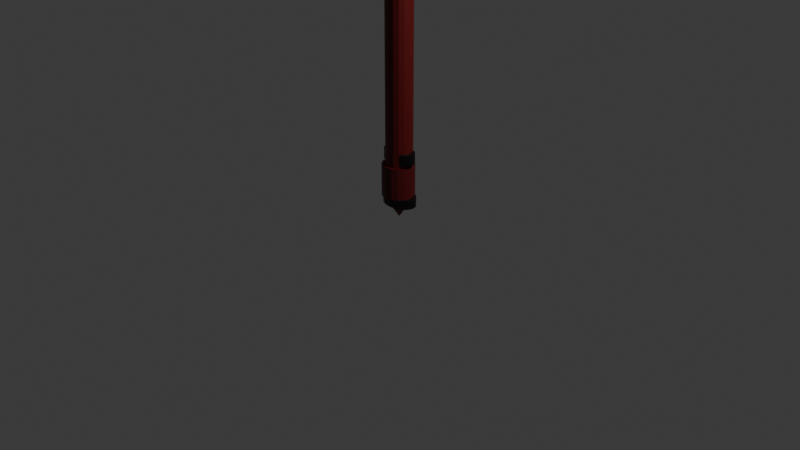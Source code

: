 # Source: axe.blend  (saved by Blender 4.3.32; exported with 4.5.12 LTS)
import bpy
from mathutils import Matrix  # noqa: F401  (used for matrix-valued properties, if any)

bpy.ops.wm.read_factory_settings(use_empty=True)
scene = bpy.context.scene
scene.name = 'Scene'

# ---- collections
col_collection = bpy.data.collections.new('Collection'); scene.collection.children.link(col_collection)
col_axe = bpy.data.collections.new('axe'); scene.collection.children.link(col_axe)

# ---- materials (node trees are filled in below, after node groups)
mat_material_001 = bpy.data.materials.new('Material.001')
mat_material_007 = bpy.data.materials.new('Material.007')
mat_material_005 = bpy.data.materials.new('Material.005')
mat_material_004 = bpy.data.materials.new('Material.004')
mat_material_006 = bpy.data.materials.new('Material.006')
mat_material_002 = bpy.data.materials.new('Material.002')
mat_material_003 = bpy.data.materials.new('Material.003')
mat_material_008 = bpy.data.materials.new('Material.008')

# ---- material node trees
mat_material_001.use_nodes = True; mat_material_001.node_tree.nodes.clear()
_N = mat_material_001.node_tree.nodes; _L = mat_material_001.node_tree.links
n0 = _N.new('ShaderNodeBsdfPrincipled'); n0.name = 'Principled BSDF'; n0.location = (10, 300)
n0.inputs[0].default_value = (0.1223, 0.002964, 0.002746, 1.0)
n1 = _N.new('ShaderNodeOutputMaterial'); n1.name = 'Material Output'; n1.location = (300, 300)
_L.new(n0.outputs[0], n1.inputs[0])
n1.is_active_output = True
mat_material_007.use_nodes = True; mat_material_007.node_tree.nodes.clear()
_N = mat_material_007.node_tree.nodes; _L = mat_material_007.node_tree.links
n0 = _N.new('ShaderNodeBsdfPrincipled'); n0.name = 'Principled BSDF'; n0.location = (10, 300)
n0.inputs[0].default_value = (0.0, 0.0, 0.0, 1.0)
n1 = _N.new('ShaderNodeOutputMaterial'); n1.name = 'Material Output'; n1.location = (300, 300)
_L.new(n0.outputs[0], n1.inputs[0])
n1.is_active_output = True
mat_material_005.use_nodes = True; mat_material_005.node_tree.nodes.clear()
_N = mat_material_005.node_tree.nodes; _L = mat_material_005.node_tree.links
n0 = _N.new('ShaderNodeBsdfPrincipled'); n0.name = 'Principled BSDF'; n0.location = (10, 300)
n0.inputs[0].default_value = (0.0, 0.0, 0.0, 1.0)
n1 = _N.new('ShaderNodeOutputMaterial'); n1.name = 'Material Output'; n1.location = (300, 300)
_L.new(n0.outputs[0], n1.inputs[0])
n1.is_active_output = True
mat_material_004.use_nodes = True; mat_material_004.node_tree.nodes.clear()
_N = mat_material_004.node_tree.nodes; _L = mat_material_004.node_tree.links
n0 = _N.new('ShaderNodeBsdfPrincipled'); n0.name = 'Principled BSDF'; n0.location = (10, 300)
n0.inputs[0].default_value = (0.0, 0.0, 0.0, 1.0)
n1 = _N.new('ShaderNodeOutputMaterial'); n1.name = 'Material Output'; n1.location = (300, 300)
_L.new(n0.outputs[0], n1.inputs[0])
n1.is_active_output = True
mat_material_006.use_nodes = True; mat_material_006.node_tree.nodes.clear()
_N = mat_material_006.node_tree.nodes; _L = mat_material_006.node_tree.links
n0 = _N.new('ShaderNodeBsdfPrincipled'); n0.name = 'Principled BSDF'; n0.location = (10, 300)
n0.inputs[0].default_value = (0.0, 0.0, 0.0, 1.0)
n1 = _N.new('ShaderNodeOutputMaterial'); n1.name = 'Material Output'; n1.location = (300, 300)
_L.new(n0.outputs[0], n1.inputs[0])
n1.is_active_output = True
mat_material_002.use_nodes = True; mat_material_002.node_tree.nodes.clear()
_N = mat_material_002.node_tree.nodes; _L = mat_material_002.node_tree.links
n0 = _N.new('ShaderNodeBsdfPrincipled'); n0.name = 'Principled BSDF'; n0.location = (10, 300)
n0.inputs[0].default_value = (0.1005, 0.002061, 0.003056, 1.0)
n1 = _N.new('ShaderNodeOutputMaterial'); n1.name = 'Material Output'; n1.location = (300, 300)
_L.new(n0.outputs[0], n1.inputs[0])
n1.is_active_output = True
mat_material_003.use_nodes = True; mat_material_003.node_tree.nodes.clear()
_N = mat_material_003.node_tree.nodes; _L = mat_material_003.node_tree.links
n0 = _N.new('ShaderNodeBsdfPrincipled'); n0.name = 'Principled BSDF'; n0.location = (10, 300)
n0.inputs[0].default_value = (0.0, 0.0, 0.0, 1.0)
n1 = _N.new('ShaderNodeOutputMaterial'); n1.name = 'Material Output'; n1.location = (300, 300)
_L.new(n0.outputs[0], n1.inputs[0])
n1.is_active_output = True
mat_material_008.use_nodes = True; mat_material_008.node_tree.nodes.clear()
_N = mat_material_008.node_tree.nodes; _L = mat_material_008.node_tree.links
n0 = _N.new('ShaderNodeBsdfPrincipled'); n0.name = 'Principled BSDF'; n0.location = (10, 300)
n0.inputs[0].default_value = (0.2714, 0.2714, 0.2714, 1.0)
n1 = _N.new('ShaderNodeOutputMaterial'); n1.name = 'Material Output'; n1.location = (300, 300)
_L.new(n0.outputs[0], n1.inputs[0])
n1.is_active_output = True

# ---- world
world_world = bpy.data.worlds.new('World'); scene.world = world_world
world_world.use_nodes = True; world_world.node_tree.nodes.clear()
_N = world_world.node_tree.nodes; _L = world_world.node_tree.links
n0 = _N.new('ShaderNodeOutputWorld'); n0.name = 'World Output'; n0.location = (300, 300)
n1 = _N.new('ShaderNodeBackground'); n1.name = 'Background'; n1.location = (10, 300)
n1.inputs[0].default_value = (0.05088, 0.05088, 0.05088, 1.0)
_L.new(n1.outputs[0], n0.inputs[0])
n0.is_active_output = True
world_world.color = (0.05088, 0.05088, 0.05088)
world_world.sun_shadow_jitter_overblur = 0.0

# ---- cameras
cam_camera = bpy.data.cameras.new('Camera')
cam_camera.clip_end = 100.0
cam_camera.ortho_scale = 7.314

# ---- lights
light_light = bpy.data.lights.new('Light', 'POINT')
light_light.energy = 1000.0
light_light.shadow_soft_size = 0.1

# ---- meshes
me_cylinder = bpy.data.meshes.new('Cylinder')
me_cylinder.from_pydata([(-2.243e-08, 0.03657, -1.027), (-3.488e-08, 0.2297, 1.022), (0.01399, 0.03378, -1.027), (0.02158, 0.2122, 1.022), (0.02586, 0.02586, -1.027), (0.03988, 0.1624, 1.022), (0.03378, 0.01399, -1.027), (0.0521, 0.0879, 1.022), (0.03656, 1.623e-09, -1.027), (0.0564, 1.298e-09, 1.022), (0.03378, -0.01399, -1.027), (0.0521, -0.0879, 1.022), (0.02586, -0.02586, -1.027), (0.03988, -0.1624, 1.022), (0.01399, -0.03378, -1.027), (0.02158, -0.2122, 1.022), (-2.243e-08, -0.03657, -1.027), (-3.488e-08, -0.2297, 1.022), (-0.01399, -0.03378, -1.027), (-0.02158, -0.2122, 1.022), (-0.02586, -0.02586, -1.027), (-0.03988, -0.1624, 1.022), (-0.03378, -0.01399, -1.027), (-0.0521, -0.0879, 1.022), (-0.03657, 1.623e-09, -1.027), (-0.0564, 1.298e-09, 1.022), (-0.03378, 0.01399, -1.027), (-0.0521, 0.0879, 1.022), (-0.02586, 0.02586, -1.027), (-0.03988, 0.1624, 1.022), (-0.01399, 0.03378, -1.027), (-0.02158, 0.2122, 1.022), (0.0, 1.0, 0.9683), (0.3827, 0.9239, 0.9683), (0.7071, 0.7071, 0.9683), (0.9239, 0.3827, 0.9683), (1.0, 0.0, 0.9683), (0.9239, -0.3827, 0.9683), (0.7071, -0.7071, 0.9683), (0.3827, -0.9239, 0.9683), (0.0, -1.0, 0.9683), (-0.3827, -0.9239, 0.9683), (-0.7071, -0.7071, 0.9683), (-0.9239, -0.3827, 0.9683), (-1.0, 0.0, 0.9683), (-0.9239, 0.3827, 0.9683), (-0.7071, 0.7071, 0.9683), (-0.3827, 0.9239, 0.9683), (0.3827, 0.9239, 0.9196), (0.7071, 0.7071, 0.9196), (0.9239, 0.3827, 0.9196), (1.0, 0.0, 0.9196), (0.9239, -0.3827, 0.9196), (0.7071, -0.7071, 0.9196), (0.3827, -0.9239, 0.9196), (0.0, -1.0, 0.9196), (-0.3827, -0.9239, 0.9196), (-0.7071, -0.7071, 0.9196), (-0.9239, -0.3827, 0.9196), (-1.0, 0.0, 0.9196), (-0.9239, 0.3827, 0.9196), (-0.7071, 0.7071, 0.9196), (-0.3827, 0.9239, 0.9196), (0.0, 1.0, 0.9196), (0.3827, 0.9239, 0.5518), (0.7071, 0.7071, 0.5518), (0.9239, 0.3827, 0.5518), (1.0, 0.0, 0.5518), (0.9239, -0.3827, 0.5518), (0.7071, -0.7071, 0.5518), (0.3827, -0.9239, 0.5518), (0.0, -1.0, 0.5518), (-0.3827, -0.9239, 0.5518), (-0.7071, -0.7071, 0.5518), (-0.9239, -0.3827, 0.5518), (-1.0, 0.0, 0.5518), (-0.9239, 0.3827, 0.5518), (-0.7071, 0.7071, 0.5518), (-0.3827, 0.9239, 0.5518), (0.0, 1.0, 0.5518), (0.3827, 0.9239, 0.5152), (0.7071, 0.7071, 0.5152), (0.9239, 0.3827, 0.5152), (1.0, 0.0, 0.5152), (0.9239, -0.3827, 0.5152), (0.7071, -0.7071, 0.5152), (0.3827, -0.9239, 0.5152), (0.0, -1.0, 0.5152), (-0.3827, -0.9239, 0.5152), (-0.7071, -0.7071, 0.5152), (-0.9239, -0.3827, 0.5152), (-1.0, 0.0, 0.5152), (-0.9239, 0.3827, 0.5152), (-0.7071, 0.7071, 0.5152), (-0.3827, 0.9239, 0.5152), (0.0, 1.0, 0.5152), (0.3827, 0.9239, 0.3836), (0.7071, 0.7071, 0.3836), (0.9239, 0.3827, 0.3836), (1.0, 0.0, 0.3836), (0.9239, -0.3827, 0.3836), (0.7071, -0.7071, 0.3836), (0.3827, -0.9239, 0.3836), (0.0, -1.0, 0.3836), (-0.3827, -0.9239, 0.3836), (-0.7071, -0.7071, 0.3836), (-0.9239, -0.3827, 0.3836), (-1.0, 0.0, 0.3836), (-0.9239, 0.3827, 0.3836), (-0.7071, 0.7071, 0.3836), (-0.3827, 0.9239, 0.3836), (0.0, 1.0, 0.3836), (0.3827, 0.9239, 0.3495), (0.7071, 0.7071, 0.3495), (0.9239, 0.3827, 0.3495), (1.0, 0.0, 0.3495), (0.9239, -0.3827, 0.3495), (0.7071, -0.7071, 0.3495), (0.3827, -0.9239, 0.3495), (0.0, -1.0, 0.3495), (-0.3827, -0.9239, 0.3495), (-0.7071, -0.7071, 0.3495), (-0.9239, -0.3827, 0.3495), (-1.0, 0.0, 0.3495), (-0.9239, 0.3827, 0.3495), (-0.7071, 0.7071, 0.3495), (-0.3827, 0.9239, 0.3495), (0.0, 1.0, 0.3495), (0.3827, 0.9239, 0.2253), (0.7071, 0.7071, 0.2253), (0.9239, 0.3827, 0.2253), (1.0, 0.0, 0.2253), (0.9239, -0.3827, 0.2253), (0.7071, -0.7071, 0.2253), (0.3827, -0.9239, 0.2253), (0.0, -1.0, 0.2253), (-0.3827, -0.9239, 0.2253), (-0.7071, -0.7071, 0.2253), (-0.9239, -0.3827, 0.2253), (-1.0, 0.0, 0.2253), (-0.9239, 0.3827, 0.2253), (-0.7071, 0.7071, 0.2253), (-0.3827, 0.9239, 0.2253), (0.0, 1.0, 0.2253), (0.3827, 0.9239, 0.1936), (0.7071, 0.7071, 0.1936), (0.9239, 0.3827, 0.1936), (1.0, 0.0, 0.1936), (0.9239, -0.3827, 0.1936), (0.7071, -0.7071, 0.1936), (0.3827, -0.9239, 0.1936), (0.0, -1.0, 0.1936), (-0.3827, -0.9239, 0.1936), (-0.7071, -0.7071, 0.1936), (-0.9239, -0.3827, 0.1936), (-1.0, 0.0, 0.1936), (-0.9239, 0.3827, 0.1936), (-0.7071, 0.7071, 0.1936), (-0.3827, 0.9239, 0.1936), (0.0, 1.0, 0.1936), (0.3827, 0.9239, -0.9395), (0.7071, 0.7071, -0.9395), (0.9239, 0.3827, -0.9395), (1.0, 0.0, -0.9395), (0.9239, -0.3827, -0.9395), (0.7071, -0.7071, -0.9395), (0.3827, -0.9239, -0.9395), (0.0, -1.0, -0.9395), (-0.3827, -0.9239, -0.9395), (-0.7071, -0.7071, -0.9395), (-0.9239, -0.3827, -0.9395), (-1.0, 0.0, -0.9395), (-0.9239, 0.3827, -0.9395), (-0.7071, 0.7071, -0.9395), (-0.3827, 0.9239, -0.9395), (0.0, 1.0, -0.9395), (0.0, 1.0, -0.939), (0.3827, 0.9239, -0.939), (0.7071, 0.7071, -0.939), (0.9239, 0.3827, -0.939), (1.0, 0.0, -0.939), (0.9239, -0.3827, -0.939), (0.7071, -0.7071, -0.939), (0.3827, -0.9239, -0.939), (0.0, -1.0, -0.939), (-0.3827, -0.9239, -0.939), (-0.7071, -0.7071, -0.939), (-0.9239, -0.3827, -0.939), (-1.0, 0.0, -0.939), (-0.9239, 0.3827, -0.939), (-0.7071, 0.7071, -0.939), (-0.3827, 0.9239, -0.939), (0.0, 1.0, -0.9169), (0.3827, 0.9239, -0.9169), (0.7071, 0.7071, -0.9169), (0.9239, 0.3827, -0.9169), (1.0, 0.0, -0.9169), (0.9239, -0.3827, -0.9169), (0.7071, -0.7071, -0.9169), (0.3827, -0.9239, -0.9169), (0.0, -1.0, -0.9169), (-0.3827, -0.9239, -0.9169), (-0.7071, -0.7071, -0.9169), (-0.9239, -0.3827, -0.9169), (-1.0, 0.0, -0.9169), (-0.9239, 0.3827, -0.9169), (-0.7071, 0.7071, -0.9169), (-0.3827, 0.9239, -0.9169), (0.0, 1.0, -0.751), (0.3827, 0.9239, -0.751), (0.7071, 0.7071, -0.751), (0.9239, 0.3827, -0.751), (1.0, 0.0, -0.751), (0.9239, -0.3827, -0.751), (0.7071, -0.7071, -0.751), (0.3827, -0.9239, -0.751), (0.0, -1.0, -0.751), (-0.3827, -0.9239, -0.751), (-0.7071, -0.7071, -0.751), (-0.9239, -0.3827, -0.751), (-1.0, 0.0, -0.751), (-0.9239, 0.3827, -0.751), (-0.7071, 0.7071, -0.751), (-0.3827, 0.9239, -0.751), (0.0, 1.0, -0.7019), (0.3827, 0.9239, -0.7019), (0.7071, 0.7071, -0.7019), (0.9239, 0.3827, -0.7019), (1.0, 0.0, -0.7019), (0.9239, -0.3827, -0.7019), (0.7071, -0.7071, -0.7019), (0.3827, -0.9239, -0.7019), (0.0, -1.0, -0.7019), (-0.3827, -0.9239, -0.7019), (-0.7071, -0.7071, -0.7019), (-0.9239, -0.3827, -0.7019), (-1.0, 0.0, -0.7019), (-0.9239, 0.3827, -0.7019), (-0.7071, 0.7071, -0.7019), (-0.3827, 0.9239, -0.7019)], [], [(32, 1, 3, 33), (33, 3, 5, 34), (34, 5, 7, 35), (35, 7, 9, 36), (36, 9, 11, 37), (37, 11, 13, 38), (38, 13, 15, 39), (39, 15, 17, 40), (40, 17, 19, 41), (41, 19, 21, 42), (42, 21, 23, 43), (43, 23, 25, 44), (44, 25, 27, 45), (45, 27, 29, 46), (3, 1, 31, 29, 27, 25, 23, 21, 19, 17, 15, 13, 11, 9, 7, 5), (46, 29, 31, 47), (47, 31, 1, 32), (0, 2, 4, 6, 8, 10, 12, 14, 16, 18, 20, 22, 24, 26, 28, 30), (62, 47, 32, 63), (61, 46, 47, 62), (60, 45, 46, 61), (59, 44, 45, 60), (58, 43, 44, 59), (57, 42, 43, 58), (56, 41, 42, 57), (55, 40, 41, 56), (54, 39, 40, 55), (53, 38, 39, 54), (52, 37, 38, 53), (51, 36, 37, 52), (50, 35, 36, 51), (49, 34, 35, 50), (48, 33, 34, 49), (63, 32, 33, 48), (79, 63, 48, 64), (64, 48, 49, 65), (65, 49, 50, 66), (66, 50, 51, 67), (67, 51, 52, 68), (68, 52, 53, 69), (69, 53, 54, 70), (70, 54, 55, 71), (71, 55, 56, 72), (72, 56, 57, 73), (73, 57, 58, 74), (74, 58, 59, 75), (75, 59, 60, 76), (76, 60, 61, 77), (77, 61, 62, 78), (78, 62, 63, 79), (94, 78, 79, 95), (93, 77, 78, 94), (92, 76, 77, 93), (91, 75, 76, 92), (90, 74, 75, 91), (89, 73, 74, 90), (88, 72, 73, 89), (87, 71, 72, 88), (86, 70, 71, 87), (85, 69, 70, 86), (84, 68, 69, 85), (83, 67, 68, 84), (82, 66, 67, 83), (81, 65, 66, 82), (80, 64, 65, 81), (95, 79, 64, 80), (111, 95, 80, 96), (96, 80, 81, 97), (97, 81, 82, 98), (98, 82, 83, 99), (99, 83, 84, 100), (100, 84, 85, 101), (101, 85, 86, 102), (102, 86, 87, 103), (103, 87, 88, 104), (104, 88, 89, 105), (105, 89, 90, 106), (106, 90, 91, 107), (107, 91, 92, 108), (108, 92, 93, 109), (109, 93, 94, 110), (110, 94, 95, 111), (126, 110, 111, 127), (125, 109, 110, 126), (124, 108, 109, 125), (123, 107, 108, 124), (122, 106, 107, 123), (121, 105, 106, 122), (120, 104, 105, 121), (119, 103, 104, 120), (118, 102, 103, 119), (117, 101, 102, 118), (116, 100, 101, 117), (115, 99, 100, 116), (114, 98, 99, 115), (113, 97, 98, 114), (112, 96, 97, 113), (127, 111, 96, 112), (143, 127, 112, 128), (128, 112, 113, 129), (129, 113, 114, 130), (130, 114, 115, 131), (131, 115, 116, 132), (132, 116, 117, 133), (133, 117, 118, 134), (134, 118, 119, 135), (135, 119, 120, 136), (136, 120, 121, 137), (137, 121, 122, 138), (138, 122, 123, 139), (139, 123, 124, 140), (140, 124, 125, 141), (141, 125, 126, 142), (142, 126, 127, 143), (158, 142, 143, 159), (157, 141, 142, 158), (156, 140, 141, 157), (155, 139, 140, 156), (154, 138, 139, 155), (153, 137, 138, 154), (152, 136, 137, 153), (151, 135, 136, 152), (150, 134, 135, 151), (149, 133, 134, 150), (148, 132, 133, 149), (147, 131, 132, 148), (146, 130, 131, 147), (145, 129, 130, 146), (144, 128, 129, 145), (159, 143, 128, 144), (224, 159, 144, 225), (225, 144, 145, 226), (226, 145, 146, 227), (227, 146, 147, 228), (228, 147, 148, 229), (229, 148, 149, 230), (230, 149, 150, 231), (231, 150, 151, 232), (232, 151, 152, 233), (233, 152, 153, 234), (234, 153, 154, 235), (235, 154, 155, 236), (236, 155, 156, 237), (237, 156, 157, 238), (238, 157, 158, 239), (239, 158, 159, 224), (30, 174, 175, 0), (28, 173, 174, 30), (26, 172, 173, 28), (24, 171, 172, 26), (22, 170, 171, 24), (20, 169, 170, 22), (18, 168, 169, 20), (16, 167, 168, 18), (14, 166, 167, 16), (12, 165, 166, 14), (10, 164, 165, 12), (8, 163, 164, 10), (6, 162, 163, 8), (4, 161, 162, 6), (2, 160, 161, 4), (0, 175, 160, 2), (174, 191, 176, 175), (173, 190, 191, 174), (172, 189, 190, 173), (171, 188, 189, 172), (170, 187, 188, 171), (169, 186, 187, 170), (168, 185, 186, 169), (167, 184, 185, 168), (166, 183, 184, 167), (165, 182, 183, 166), (164, 181, 182, 165), (163, 180, 181, 164), (162, 179, 180, 163), (161, 178, 179, 162), (160, 177, 178, 161), (175, 176, 177, 160), (191, 207, 192, 176), (190, 206, 207, 191), (189, 205, 206, 190), (188, 204, 205, 189), (187, 203, 204, 188), (186, 202, 203, 187), (185, 201, 202, 186), (184, 200, 201, 185), (183, 199, 200, 184), (182, 198, 199, 183), (181, 197, 198, 182), (180, 196, 197, 181), (179, 195, 196, 180), (178, 194, 195, 179), (177, 193, 194, 178), (176, 192, 193, 177), (207, 223, 208, 192), (206, 222, 223, 207), (205, 221, 222, 206), (204, 220, 221, 205), (203, 219, 220, 204), (202, 218, 219, 203), (201, 217, 218, 202), (200, 216, 217, 201), (199, 215, 216, 200), (198, 214, 215, 199), (197, 213, 214, 198), (196, 212, 213, 197), (195, 211, 212, 196), (194, 210, 211, 195), (193, 209, 210, 194), (192, 208, 209, 193), (223, 239, 224, 208), (222, 238, 239, 223), (221, 237, 238, 222), (220, 236, 237, 221), (219, 235, 236, 220), (218, 234, 235, 219), (217, 233, 234, 218), (216, 232, 233, 217), (215, 231, 232, 216), (214, 230, 231, 215), (213, 229, 230, 214), (212, 228, 229, 213), (211, 227, 228, 212), (210, 226, 227, 211), (209, 225, 226, 210), (208, 224, 225, 209)])
_uv = me_cylinder.uv_layers.new(name='UVMap')
_uv.uv.foreach_set('vector', [1.0, 0.9867, 1.0, 1.0, 0.9375, 1.0, 0.9375, 0.9867, 0.9375, 0.9867, 0.9375, 1.0, 0.875, 1.0, 0.875, 0.9867, 0.875, 0.9867, 0.875, 1.0, 0.8125, 1.0, 0.8125, 0.9867, 0.8125, 0.9867, 0.8125, 1.0, 0.75, 1.0, 0.75, 0.9867, 0.75, 0.9867, 0.75, 1.0, 0.6875, 1.0, 0.6875, 0.9867, 0.6875, 0.9867, 0.6875, 1.0, 0.625, 1.0, 0.625, 0.9867, 0.625, 0.9867, 0.625, 1.0, 0.5625, 1.0, 0.5625, 0.9867, 0.5625, 0.9867, 0.5625, 1.0, 0.5, 1.0, 0.5, 0.9867, 0.5, 0.9867, 0.5, 1.0, 0.4375, 1.0, 0.4375, 0.9867, 0.4375, 0.9867, 0.4375, 1.0, 0.375, 1.0, 0.375, 0.9867, 0.375, 0.9867, 0.375, 1.0, 0.3125, 1.0, 0.3125, 0.9867, 0.3125, 0.9867, 0.3125, 1.0, 0.25, 1.0, 0.25, 0.9867, 0.25, 0.9867, 0.25, 1.0, 0.1875, 1.0, 0.1875, 0.9867, 0.1875, 0.9867, 0.1875, 1.0, 0.125, 1.0, 0.125, 0.9867, 0.3418, 0.4717, 0.25, 0.49, 0.1582, 0.4717, 0.08029, 0.4197, 0.02827, 0.3418, 0.01, 0.25, 0.02827, 0.1582, 0.08029, 0.08029, 0.1582, 0.02827, 0.25, 0.01, 0.3418, 0.02827, 0.4197, 0.08029, 0.4717, 0.1582, 0.49, 0.25, 0.4717, 0.3418, 0.4197, 0.4197, 0.125, 0.9867, 0.125, 1.0, 0.0625, 1.0, 0.0625, 0.9867, 0.0625, 0.9867, 0.0625, 1.0, 0.0, 1.0, 0.0, 0.9867, 0.75, 0.49, 0.8418, 0.4717, 0.9197, 0.4197, 0.9717, 0.3418, 0.99, 0.25, 0.9717, 0.1582, 0.9197, 0.08029, 0.8418, 0.02827, 0.75, 0.01, 0.6582, 0.02827, 0.5803, 0.08029, 0.5283, 0.1582, 0.51, 0.25, 0.5283, 0.3418, 0.5803, 0.4197, 0.6582, 0.4717, 0.0625, 0.9747, 0.0625, 0.9867, 0.0, 0.9867, 0.0, 0.9747, 0.125, 0.9747, 0.125, 0.9867, 0.0625, 0.9867, 0.0625, 0.9747, 0.1875, 0.9747, 0.1875, 0.9867, 0.125, 0.9867, 0.125, 0.9747, 0.25, 0.9747, 0.25, 0.9867, 0.1875, 0.9867, 0.1875, 0.9747, 0.3125, 0.9747, 0.3125, 0.9867, 0.25, 0.9867, 0.25, 0.9747, 0.375, 0.9747, 0.375, 0.9867, 0.3125, 0.9867, 0.3125, 0.9747, 0.4375, 0.9747, 0.4375, 0.9867, 0.375, 0.9867, 0.375, 0.9747, 0.5, 0.9747, 0.5, 0.9867, 0.4375, 0.9867, 0.4375, 0.9747, 0.5625, 0.9747, 0.5625, 0.9867, 0.5, 0.9867, 0.5, 0.9747, 0.625, 0.9747, 0.625, 0.9867, 0.5625, 0.9867, 0.5625, 0.9747, 0.6875, 0.9747, 0.6875, 0.9867, 0.625, 0.9867, 0.625, 0.9747, 0.75, 0.9747, 0.75, 0.9867, 0.6875, 0.9867, 0.6875, 0.9747, 0.8125, 0.9747, 0.8125, 0.9867, 0.75, 0.9867, 0.75, 0.9747, 0.875, 0.9747, 0.875, 0.9867, 0.8125, 0.9867, 0.8125, 0.9747, 0.9375, 0.9747, 0.9375, 0.9867, 0.875, 0.9867, 0.875, 0.9747, 1.0, 0.9747, 1.0, 0.9867, 0.9375, 0.9867, 0.9375, 0.9747, 1.0, 0.8837, 1.0, 0.9747, 0.9375, 0.9747, 0.9375, 0.8837, 0.9375, 0.8837, 0.9375, 0.9747, 0.875, 0.9747, 0.875, 0.8837, 0.875, 0.8837, 0.875, 0.9747, 0.8125, 0.9747, 0.8125, 0.8837, 0.8125, 0.8837, 0.8125, 0.9747, 0.75, 0.9747, 0.75, 0.8837, 0.75, 0.8837, 0.75, 0.9747, 0.6875, 0.9747, 0.6875, 0.8837, 0.6875, 0.8837, 0.6875, 0.9747, 0.625, 0.9747, 0.625, 0.8837, 0.625, 0.8837, 0.625, 0.9747, 0.5625, 0.9747, 0.5625, 0.8837, 0.5625, 0.8837, 0.5625, 0.9747, 0.5, 0.9747, 0.5, 0.8837, 0.5, 0.8837, 0.5, 0.9747, 0.4375, 0.9747, 0.4375, 0.8837, 0.4375, 0.8837, 0.4375, 0.9747, 0.375, 0.9747, 0.375, 0.8837, 0.375, 0.8837, 0.375, 0.9747, 0.3125, 0.9747, 0.3125, 0.8837, 0.3125, 0.8837, 0.3125, 0.9747, 0.25, 0.9747, 0.25, 0.8837, 0.25, 0.8837, 0.25, 0.9747, 0.1875, 0.9747, 0.1875, 0.8837, 0.1875, 0.8837, 0.1875, 0.9747, 0.125, 0.9747, 0.125, 0.8837, 0.125, 0.8837, 0.125, 0.9747, 0.0625, 0.9747, 0.0625, 0.8837, 0.0625, 0.8837, 0.0625, 0.9747, 0.0, 0.9747, 0.0, 0.8837, 0.0625, 0.8747, 0.0625, 0.8837, 0.0, 0.8837, 0.0, 0.8747, 0.125, 0.8747, 0.125, 0.8837, 0.0625, 0.8837, 0.0625, 0.8747, 0.1875, 0.8747, 0.1875, 0.8837, 0.125, 0.8837, 0.125, 0.8747, 0.25, 0.8747, 0.25, 0.8837, 0.1875, 0.8837, 0.1875, 0.8747, 0.3125, 0.8747, 0.3125, 0.8837, 0.25, 0.8837, 0.25, 0.8747, 0.375, 0.8747, 0.375, 0.8837, 0.3125, 0.8837, 0.3125, 0.8747, 0.4375, 0.8747, 0.4375, 0.8837, 0.375, 0.8837, 0.375, 0.8747, 0.5, 0.8747, 0.5, 0.8837, 0.4375, 0.8837, 0.4375, 0.8747, 0.5625, 0.8747, 0.5625, 0.8837, 0.5, 0.8837, 0.5, 0.8747, 0.625, 0.8747, 0.625, 0.8837, 0.5625, 0.8837, 0.5625, 0.8747, 0.6875, 0.8747, 0.6875, 0.8837, 0.625, 0.8837, 0.625, 0.8747, 0.75, 0.8747, 0.75, 0.8837, 0.6875, 0.8837, 0.6875, 0.8747, 0.8125, 0.8747, 0.8125, 0.8837, 0.75, 0.8837, 0.75, 0.8747, 0.875, 0.8747, 0.875, 0.8837, 0.8125, 0.8837, 0.8125, 0.8747, 0.9375, 0.8747, 0.9375, 0.8837, 0.875, 0.8837, 0.875, 0.8747, 1.0, 0.8747, 1.0, 0.8837, 0.9375, 0.8837, 0.9375, 0.8747, 1.0, 0.8422, 1.0, 0.8747, 0.9375, 0.8747, 0.9375, 0.8422, 0.9375, 0.8422, 0.9375, 0.8747, 0.875, 0.8747, 0.875, 0.8422, 0.875, 0.8422, 0.875, 0.8747, 0.8125, 0.8747, 0.8125, 0.8422, 0.8125, 0.8422, 0.8125, 0.8747, 0.75, 0.8747, 0.75, 0.8422, 0.75, 0.8422, 0.75, 0.8747, 0.6875, 0.8747, 0.6875, 0.8422, 0.6875, 0.8422, 0.6875, 0.8747, 0.625, 0.8747, 0.625, 0.8422, 0.625, 0.8422, 0.625, 0.8747, 0.5625, 0.8747, 0.5625, 0.8422, 0.5625, 0.8422, 0.5625, 0.8747, 0.5, 0.8747, 0.5, 0.8422, 0.5, 0.8422, 0.5, 0.8747, 0.4375, 0.8747, 0.4375, 0.8422, 0.4375, 0.8422, 0.4375, 0.8747, 0.375, 0.8747, 0.375, 0.8422, 0.375, 0.8422, 0.375, 0.8747, 0.3125, 0.8747, 0.3125, 0.8422, 0.3125, 0.8422, 0.3125, 0.8747, 0.25, 0.8747, 0.25, 0.8422, 0.25, 0.8422, 0.25, 0.8747, 0.1875, 0.8747, 0.1875, 0.8422, 0.1875, 0.8422, 0.1875, 0.8747, 0.125, 0.8747, 0.125, 0.8422, 0.125, 0.8422, 0.125, 0.8747, 0.0625, 0.8747, 0.0625, 0.8422, 0.0625, 0.8422, 0.0625, 0.8747, 0.0, 0.8747, 0.0, 0.8422, 0.0625, 0.8337, 0.0625, 0.8422, 0.0, 0.8422, 0.0, 0.8337, 0.125, 0.8337, 0.125, 0.8422, 0.0625, 0.8422, 0.0625, 0.8337, 0.1875, 0.8337, 0.1875, 0.8422, 0.125, 0.8422, 0.125, 0.8337, 0.25, 0.8337, 0.25, 0.8422, 0.1875, 0.8422, 0.1875, 0.8337, 0.3125, 0.8337, 0.3125, 0.8422, 0.25, 0.8422, 0.25, 0.8337, 0.375, 0.8337, 0.375, 0.8422, 0.3125, 0.8422, 0.3125, 0.8337, 0.4375, 0.8337, 0.4375, 0.8422, 0.375, 0.8422, 0.375, 0.8337, 0.5, 0.8337, 0.5, 0.8422, 0.4375, 0.8422, 0.4375, 0.8337, 0.5625, 0.8337, 0.5625, 0.8422, 0.5, 0.8422, 0.5, 0.8337, 0.625, 0.8337, 0.625, 0.8422, 0.5625, 0.8422, 0.5625, 0.8337, 0.6875, 0.8337, 0.6875, 0.8422, 0.625, 0.8422, 0.625, 0.8337, 0.75, 0.8337, 0.75, 0.8422, 0.6875, 0.8422, 0.6875, 0.8337, 0.8125, 0.8337, 0.8125, 0.8422, 0.75, 0.8422, 0.75, 0.8337, 0.875, 0.8337, 0.875, 0.8422, 0.8125, 0.8422, 0.8125, 0.8337, 0.9375, 0.8337, 0.9375, 0.8422, 0.875, 0.8422, 0.875, 0.8337, 1.0, 0.8337, 1.0, 0.8422, 0.9375, 0.8422, 0.9375, 0.8337, 1.0, 0.803, 1.0, 0.8337, 0.9375, 0.8337, 0.9375, 0.803, 0.9375, 0.803, 0.9375, 0.8337, 0.875, 0.8337, 0.875, 0.803, 0.875, 0.803, 0.875, 0.8337, 0.8125, 0.8337, 0.8125, 0.803, 0.8125, 0.803, 0.8125, 0.8337, 0.75, 0.8337, 0.75, 0.803, 0.75, 0.803, 0.75, 0.8337, 0.6875, 0.8337, 0.6875, 0.803, 0.6875, 0.803, 0.6875, 0.8337, 0.625, 0.8337, 0.625, 0.803, 0.625, 0.803, 0.625, 0.8337, 0.5625, 0.8337, 0.5625, 0.803, 0.5625, 0.803, 0.5625, 0.8337, 0.5, 0.8337, 0.5, 0.803, 0.5, 0.803, 0.5, 0.8337, 0.4375, 0.8337, 0.4375, 0.803, 0.4375, 0.803, 0.4375, 0.8337, 0.375, 0.8337, 0.375, 0.803, 0.375, 0.803, 0.375, 0.8337, 0.3125, 0.8337, 0.3125, 0.803, 0.3125, 0.803, 0.3125, 0.8337, 0.25, 0.8337, 0.25, 0.803, 0.25, 0.803, 0.25, 0.8337, 0.1875, 0.8337, 0.1875, 0.803, 0.1875, 0.803, 0.1875, 0.8337, 0.125, 0.8337, 0.125, 0.803, 0.125, 0.803, 0.125, 0.8337, 0.0625, 0.8337, 0.0625, 0.803, 0.0625, 0.803, 0.0625, 0.8337, 0.0, 0.8337, 0.0, 0.803, 0.0625, 0.7952, 0.0625, 0.803, 0.0, 0.803, 0.0, 0.7952, 0.125, 0.7952, 0.125, 0.803, 0.0625, 0.803, 0.0625, 0.7952, 0.1875, 0.7952, 0.1875, 0.803, 0.125, 0.803, 0.125, 0.7952, 0.25, 0.7952, 0.25, 0.803, 0.1875, 0.803, 0.1875, 0.7952, 0.3125, 0.7952, 0.3125, 0.803, 0.25, 0.803, 0.25, 0.7952, 0.375, 0.7952, 0.375, 0.803, 0.3125, 0.803, 0.3125, 0.7952, 0.4375, 0.7952, 0.4375, 0.803, 0.375, 0.803, 0.375, 0.7952, 0.5, 0.7952, 0.5, 0.803, 0.4375, 0.803, 0.4375, 0.7952, 0.5625, 0.7952, 0.5625, 0.803, 0.5, 0.803, 0.5, 0.7952, 0.625, 0.7952, 0.625, 0.803, 0.5625, 0.803, 0.5625, 0.7952, 0.6875, 0.7952, 0.6875, 0.803, 0.625, 0.803, 0.625, 0.7952, 0.75, 0.7952, 0.75, 0.803, 0.6875, 0.803, 0.6875, 0.7952, 0.8125, 0.7952, 0.8125, 0.803, 0.75, 0.803, 0.75, 0.7952, 0.875, 0.7952, 0.875, 0.803, 0.8125, 0.803, 0.8125, 0.7952, 0.9375, 0.7952, 0.9375, 0.803, 0.875, 0.803, 0.875, 0.7952, 1.0, 0.7952, 1.0, 0.803, 0.9375, 0.803, 0.9375, 0.7952, 1.0, 0.5737, 1.0, 0.7952, 0.9375, 0.7952, 0.9375, 0.5737, 0.9375, 0.5737, 0.9375, 0.7952, 0.875, 0.7952, 0.875, 0.5737, 0.875, 0.5737, 0.875, 0.7952, 0.8125, 0.7952, 0.8125, 0.5737, 0.8125, 0.5737, 0.8125, 0.7952, 0.75, 0.7952, 0.75, 0.5737, 0.75, 0.5737, 0.75, 0.7952, 0.6875, 0.7952, 0.6875, 0.5737, 0.6875, 0.5737, 0.6875, 0.7952, 0.625, 0.7952, 0.625, 0.5737, 0.625, 0.5737, 0.625, 0.7952, 0.5625, 0.7952, 0.5625, 0.5737, 0.5625, 0.5737, 0.5625, 0.7952, 0.5, 0.7952, 0.5, 0.5737, 0.5, 0.5737, 0.5, 0.7952, 0.4375, 0.7952, 0.4375, 0.5737, 0.4375, 0.5737, 0.4375, 0.7952, 0.375, 0.7952, 0.375, 0.5737, 0.375, 0.5737, 0.375, 0.7952, 0.3125, 0.7952, 0.3125, 0.5737, 0.3125, 0.5737, 0.3125, 0.7952, 0.25, 0.7952, 0.25, 0.5737, 0.25, 0.5737, 0.25, 0.7952, 0.1875, 0.7952, 0.1875, 0.5737, 0.1875, 0.5737, 0.1875, 0.7952, 0.125, 0.7952, 0.125, 0.5737, 0.125, 0.5737, 0.125, 0.7952, 0.0625, 0.7952, 0.0625, 0.5737, 0.0625, 0.5737, 0.0625, 0.7952, 0.0, 0.7952, 0.0, 0.5737, 0.0625, 0.5, 0.0625, 0.5084, 0.0, 0.5084, 0.0, 0.5, 0.125, 0.5, 0.125, 0.5084, 0.0625, 0.5084, 0.0625, 0.5, 0.1875, 0.5, 0.1875, 0.5084, 0.125, 0.5084, 0.125, 0.5, 0.25, 0.5, 0.25, 0.5084, 0.1875, 0.5084, 0.1875, 0.5, 0.3125, 0.5, 0.3125, 0.5084, 0.25, 0.5084, 0.25, 0.5, 0.375, 0.5, 0.375, 0.5084, 0.3125, 0.5084, 0.3125, 0.5, 0.4375, 0.5, 0.4375, 0.5084, 0.375, 0.5084, 0.375, 0.5, 0.5, 0.5, 0.5, 0.5084, 0.4375, 0.5084, 0.4375, 0.5, 0.5625, 0.5, 0.5625, 0.5084, 0.5, 0.5084, 0.5, 0.5, 0.625, 0.5, 0.625, 0.5084, 0.5625, 0.5084, 0.5625, 0.5, 0.6875, 0.5, 0.6875, 0.5084, 0.625, 0.5084, 0.625, 0.5, 0.75, 0.5, 0.75, 0.5084, 0.6875, 0.5084, 0.6875, 0.5, 0.8125, 0.5, 0.8125, 0.5084, 0.75, 0.5084, 0.75, 0.5, 0.875, 0.5, 0.875, 0.5084, 0.8125, 0.5084, 0.8125, 0.5, 0.9375, 0.5, 0.9375, 0.5084, 0.875, 0.5084, 0.875, 0.5, 1.0, 0.5, 1.0, 0.5084, 0.9375, 0.5084, 0.9375, 0.5, 0.0625, 0.5084, 0.0625, 0.5151, 0.0, 0.5151, 0.0, 0.5084, 0.125, 0.5084, 0.125, 0.5151, 0.0625, 0.5151, 0.0625, 0.5084, 0.1875, 0.5084, 0.1875, 0.5151, 0.125, 0.5151, 0.125, 0.5084, 0.25, 0.5084, 0.25, 0.5151, 0.1875, 0.5151, 0.1875, 0.5084, 0.3125, 0.5084, 0.3125, 0.5151, 0.25, 0.5151, 0.25, 0.5084, 0.375, 0.5084, 0.375, 0.5151, 0.3125, 0.5151, 0.3125, 0.5084, 0.4375, 0.5084, 0.4375, 0.5151, 0.375, 0.5151, 0.375, 0.5084, 0.5, 0.5084, 0.5, 0.5151, 0.4375, 0.5151, 0.4375, 0.5084, 0.5625, 0.5084, 0.5625, 0.5151, 0.5, 0.5151, 0.5, 0.5084, 0.625, 0.5084, 0.625, 0.5151, 0.5625, 0.5151, 0.5625, 0.5084, 0.6875, 0.5084, 0.6875, 0.5151, 0.625, 0.5151, 0.625, 0.5084, 0.75, 0.5084, 0.75, 0.5151, 0.6875, 0.5151, 0.6875, 0.5084, 0.8125, 0.5084, 0.8125, 0.5151, 0.75, 0.5151, 0.75, 0.5084, 0.875, 0.5084, 0.875, 0.5151, 0.8125, 0.5151, 0.8125, 0.5084, 0.9375, 0.5084, 0.9375, 0.5151, 0.875, 0.5151, 0.875, 0.5084, 1.0, 0.5084, 1.0, 0.5151, 0.9375, 0.5151, 0.9375, 0.5084, 0.0625, 0.5151, 0.0625, 0.5205, 0.0, 0.5205, 0.0, 0.5151, 0.125, 0.5151, 0.125, 0.5205, 0.0625, 0.5205, 0.0625, 0.5151, 0.1875, 0.5151, 0.1875, 0.5205, 0.125, 0.5205, 0.125, 0.5151, 0.25, 0.5151, 0.25, 0.5205, 0.1875, 0.5205, 0.1875, 0.5151, 0.3125, 0.5151, 0.3125, 0.5205, 0.25, 0.5205, 0.25, 0.5151, 0.375, 0.5151, 0.375, 0.5205, 0.3125, 0.5205, 0.3125, 0.5151, 0.4375, 0.5151, 0.4375, 0.5205, 0.375, 0.5205, 0.375, 0.5151, 0.5, 0.5151, 0.5, 0.5205, 0.4375, 0.5205, 0.4375, 0.5151, 0.5625, 0.5151, 0.5625, 0.5205, 0.5, 0.5205, 0.5, 0.5151, 0.625, 0.5151, 0.625, 0.5205, 0.5625, 0.5205, 0.5625, 0.5151, 0.6875, 0.5151, 0.6875, 0.5205, 0.625, 0.5205, 0.625, 0.5151, 0.75, 0.5151, 0.75, 0.5205, 0.6875, 0.5205, 0.6875, 0.5151, 0.8125, 0.5151, 0.8125, 0.5205, 0.75, 0.5205, 0.75, 0.5151, 0.875, 0.5151, 0.875, 0.5205, 0.8125, 0.5205, 0.8125, 0.5151, 0.9375, 0.5151, 0.9375, 0.5205, 0.875, 0.5205, 0.875, 0.5151, 1.0, 0.5151, 1.0, 0.5205, 0.9375, 0.5205, 0.9375, 0.5151, 0.0625, 0.5205, 0.0625, 0.5616, 0.0, 0.5616, 0.0, 0.5205, 0.125, 0.5205, 0.125, 0.5616, 0.0625, 0.5616, 0.0625, 0.5205, 0.1875, 0.5205, 0.1875, 0.5616, 0.125, 0.5616, 0.125, 0.5205, 0.25, 0.5205, 0.25, 0.5616, 0.1875, 0.5616, 0.1875, 0.5205, 0.3125, 0.5205, 0.3125, 0.5616, 0.25, 0.5616, 0.25, 0.5205, 0.375, 0.5205, 0.375, 0.5616, 0.3125, 0.5616, 0.3125, 0.5205, 0.4375, 0.5205, 0.4375, 0.5616, 0.375, 0.5616, 0.375, 0.5205, 0.5, 0.5205, 0.5, 0.5616, 0.4375, 0.5616, 0.4375, 0.5205, 0.5625, 0.5205, 0.5625, 0.5616, 0.5, 0.5616, 0.5, 0.5205, 0.625, 0.5205, 0.625, 0.5616, 0.5625, 0.5616, 0.5625, 0.5205, 0.6875, 0.5205, 0.6875, 0.5616, 0.625, 0.5616, 0.625, 0.5205, 0.75, 0.5205, 0.75, 0.5616, 0.6875, 0.5616, 0.6875, 0.5205, 0.8125, 0.5205, 0.8125, 0.5616, 0.75, 0.5616, 0.75, 0.5205, 0.875, 0.5205, 0.875, 0.5616, 0.8125, 0.5616, 0.8125, 0.5205, 0.9375, 0.5205, 0.9375, 0.5616, 0.875, 0.5616, 0.875, 0.5205, 1.0, 0.5205, 1.0, 0.5616, 0.9375, 0.5616, 0.9375, 0.5205, 0.0625, 0.5616, 0.0625, 0.5737, 0.0, 0.5737, 0.0, 0.5616, 0.125, 0.5616, 0.125, 0.5737, 0.0625, 0.5737, 0.0625, 0.5616, 0.1875, 0.5616, 0.1875, 0.5737, 0.125, 0.5737, 0.125, 0.5616, 0.25, 0.5616, 0.25, 0.5737, 0.1875, 0.5737, 0.1875, 0.5616, 0.3125, 0.5616, 0.3125, 0.5737, 0.25, 0.5737, 0.25, 0.5616, 0.375, 0.5616, 0.375, 0.5737, 0.3125, 0.5737, 0.3125, 0.5616, 0.4375, 0.5616, 0.4375, 0.5737, 0.375, 0.5737, 0.375, 0.5616, 0.5, 0.5616, 0.5, 0.5737, 0.4375, 0.5737, 0.4375, 0.5616, 0.5625, 0.5616, 0.5625, 0.5737, 0.5, 0.5737, 0.5, 0.5616, 0.625, 0.5616, 0.625, 0.5737, 0.5625, 0.5737, 0.5625, 0.5616, 0.6875, 0.5616, 0.6875, 0.5737, 0.625, 0.5737, 0.625, 0.5616, 0.75, 0.5616, 0.75, 0.5737, 0.6875, 0.5737, 0.6875, 0.5616, 0.8125, 0.5616, 0.8125, 0.5737, 0.75, 0.5737, 0.75, 0.5616, 0.875, 0.5616, 0.875, 0.5737, 0.8125, 0.5737, 0.8125, 0.5616, 0.9375, 0.5616, 0.9375, 0.5737, 0.875, 0.5737, 0.875, 0.5616, 1.0, 0.5616, 1.0, 0.5737, 0.9375, 0.5737, 0.9375, 0.5616])
me_cylinder.materials.append(mat_material_001)
me_cylinder.update()
me_cylinder_002 = bpy.data.meshes.new('Cylinder.002')
me_cylinder_002.from_pydata([(0.0, 1.0, -1.0), (0.0, 1.0, 1.0), (0.3827, 0.9239, -1.0), (0.3827, 0.9239, 1.0), (0.7071, 0.7071, -1.0), (0.7071, 0.7071, 1.0), (0.9239, 0.3827, -1.0), (0.9239, 0.3827, 1.0), (1.0, 0.0, -1.0), (1.0, 0.0, 1.0), (0.9239, -0.3827, -1.0), (0.9239, -0.3827, 1.0), (0.7071, -0.7071, -1.0), (0.7071, -0.7071, 1.0), (0.3827, -0.9239, -1.0), (0.3827, -0.9239, 1.0), (0.0, -1.0, -1.0), (0.0, -1.0, 1.0), (-0.3827, -0.9239, -1.0), (-0.3827, -0.9239, 1.0), (-0.7071, -0.7071, -1.0), (-0.7071, -0.7071, 1.0), (-0.9239, -0.3827, -1.0), (-0.9239, -0.3827, 1.0), (-1.0, 0.0, -1.0), (-1.0, 0.0, 1.0), (-0.9239, 0.3827, -1.0), (-0.9239, 0.3827, 1.0), (-0.7071, 0.7071, -1.0), (-0.7071, 0.7071, 1.0), (-0.3827, 0.9239, -1.0), (-0.3827, 0.9239, 1.0)], [], [(0, 1, 3, 2), (2, 3, 5, 4), (4, 5, 7, 6), (6, 7, 9, 8), (8, 9, 11, 10), (10, 11, 13, 12), (12, 13, 15, 14), (14, 15, 17, 16), (16, 17, 19, 18), (18, 19, 21, 20), (20, 21, 23, 22), (22, 23, 25, 24), (24, 25, 27, 26), (26, 27, 29, 28), (3, 1, 31, 29, 27, 25, 23, 21, 19, 17, 15, 13, 11, 9, 7, 5), (28, 29, 31, 30), (30, 31, 1, 0), (0, 2, 4, 6, 8, 10, 12, 14, 16, 18, 20, 22, 24, 26, 28, 30)])
_uv = me_cylinder_002.uv_layers.new(name='UVMap')
_uv.uv.foreach_set('vector', [1.0, 0.5, 1.0, 1.0, 0.9375, 1.0, 0.9375, 0.5, 0.9375, 0.5, 0.9375, 1.0, 0.875, 1.0, 0.875, 0.5, 0.875, 0.5, 0.875, 1.0, 0.8125, 1.0, 0.8125, 0.5, 0.8125, 0.5, 0.8125, 1.0, 0.75, 1.0, 0.75, 0.5, 0.75, 0.5, 0.75, 1.0, 0.6875, 1.0, 0.6875, 0.5, 0.6875, 0.5, 0.6875, 1.0, 0.625, 1.0, 0.625, 0.5, 0.625, 0.5, 0.625, 1.0, 0.5625, 1.0, 0.5625, 0.5, 0.5625, 0.5, 0.5625, 1.0, 0.5, 1.0, 0.5, 0.5, 0.5, 0.5, 0.5, 1.0, 0.4375, 1.0, 0.4375, 0.5, 0.4375, 0.5, 0.4375, 1.0, 0.375, 1.0, 0.375, 0.5, 0.375, 0.5, 0.375, 1.0, 0.3125, 1.0, 0.3125, 0.5, 0.3125, 0.5, 0.3125, 1.0, 0.25, 1.0, 0.25, 0.5, 0.25, 0.5, 0.25, 1.0, 0.1875, 1.0, 0.1875, 0.5, 0.1875, 0.5, 0.1875, 1.0, 0.125, 1.0, 0.125, 0.5, 0.3418, 0.4717, 0.25, 0.49, 0.1582, 0.4717, 0.08029, 0.4197, 0.02827, 0.3418, 0.01, 0.25, 0.02827, 0.1582, 0.08029, 0.08029, 0.1582, 0.02827, 0.25, 0.01, 0.3418, 0.02827, 0.4197, 0.08029, 0.4717, 0.1582, 0.49, 0.25, 0.4717, 0.3418, 0.4197, 0.4197, 0.125, 0.5, 0.125, 1.0, 0.0625, 1.0, 0.0625, 0.5, 0.0625, 0.5, 0.0625, 1.0, 0.0, 1.0, 0.0, 0.5, 0.75, 0.49, 0.8418, 0.4717, 0.9197, 0.4197, 0.9717, 0.3418, 0.99, 0.25, 0.9717, 0.1582, 0.9197, 0.08029, 0.8418, 0.02827, 0.75, 0.01, 0.6582, 0.02827, 0.5803, 0.08029, 0.5283, 0.1582, 0.51, 0.25, 0.5283, 0.3418, 0.5803, 0.4197, 0.6582, 0.4717])
me_cylinder_002.materials.append(mat_material_007)
me_cylinder_002.update()
me_cylinder_003 = bpy.data.meshes.new('Cylinder.003')
me_cylinder_003.from_pydata([(0.0, 1.0, -1.0), (0.0, 1.0, 1.0), (0.3827, 0.9239, -1.0), (0.3827, 0.9239, 1.0), (0.7071, 0.7071, -1.0), (0.7071, 0.7071, 1.0), (0.9239, 0.3827, -1.0), (0.9239, 0.3827, 1.0), (1.0, 0.0, -1.0), (1.0, 0.0, 1.0), (0.9239, -0.3827, -1.0), (0.9239, -0.3827, 1.0), (0.7071, -0.7071, -1.0), (0.7071, -0.7071, 1.0), (0.3827, -0.9239, -1.0), (0.3827, -0.9239, 1.0), (0.0, -1.0, -1.0), (0.0, -1.0, 1.0), (-0.3827, -0.9239, -1.0), (-0.3827, -0.9239, 1.0), (-0.7071, -0.7071, -1.0), (-0.7071, -0.7071, 1.0), (-0.9239, -0.3827, -1.0), (-0.9239, -0.3827, 1.0), (-1.0, 0.0, -1.0), (-1.0, 0.0, 1.0), (-0.9239, 0.3827, -1.0), (-0.9239, 0.3827, 1.0), (-0.7071, 0.7071, -1.0), (-0.7071, 0.7071, 1.0), (-0.3827, 0.9239, -1.0), (-0.3827, 0.9239, 1.0)], [], [(0, 1, 3, 2), (2, 3, 5, 4), (4, 5, 7, 6), (6, 7, 9, 8), (8, 9, 11, 10), (10, 11, 13, 12), (12, 13, 15, 14), (14, 15, 17, 16), (16, 17, 19, 18), (18, 19, 21, 20), (20, 21, 23, 22), (22, 23, 25, 24), (24, 25, 27, 26), (26, 27, 29, 28), (3, 1, 31, 29, 27, 25, 23, 21, 19, 17, 15, 13, 11, 9, 7, 5), (28, 29, 31, 30), (30, 31, 1, 0), (0, 2, 4, 6, 8, 10, 12, 14, 16, 18, 20, 22, 24, 26, 28, 30)])
_uv = me_cylinder_003.uv_layers.new(name='UVMap')
_uv.uv.foreach_set('vector', [1.0, 0.5, 1.0, 1.0, 0.9375, 1.0, 0.9375, 0.5, 0.9375, 0.5, 0.9375, 1.0, 0.875, 1.0, 0.875, 0.5, 0.875, 0.5, 0.875, 1.0, 0.8125, 1.0, 0.8125, 0.5, 0.8125, 0.5, 0.8125, 1.0, 0.75, 1.0, 0.75, 0.5, 0.75, 0.5, 0.75, 1.0, 0.6875, 1.0, 0.6875, 0.5, 0.6875, 0.5, 0.6875, 1.0, 0.625, 1.0, 0.625, 0.5, 0.625, 0.5, 0.625, 1.0, 0.5625, 1.0, 0.5625, 0.5, 0.5625, 0.5, 0.5625, 1.0, 0.5, 1.0, 0.5, 0.5, 0.5, 0.5, 0.5, 1.0, 0.4375, 1.0, 0.4375, 0.5, 0.4375, 0.5, 0.4375, 1.0, 0.375, 1.0, 0.375, 0.5, 0.375, 0.5, 0.375, 1.0, 0.3125, 1.0, 0.3125, 0.5, 0.3125, 0.5, 0.3125, 1.0, 0.25, 1.0, 0.25, 0.5, 0.25, 0.5, 0.25, 1.0, 0.1875, 1.0, 0.1875, 0.5, 0.1875, 0.5, 0.1875, 1.0, 0.125, 1.0, 0.125, 0.5, 0.3418, 0.4717, 0.25, 0.49, 0.1582, 0.4717, 0.08029, 0.4197, 0.02827, 0.3418, 0.01, 0.25, 0.02827, 0.1582, 0.08029, 0.08029, 0.1582, 0.02827, 0.25, 0.01, 0.3418, 0.02827, 0.4197, 0.08029, 0.4717, 0.1582, 0.49, 0.25, 0.4717, 0.3418, 0.4197, 0.4197, 0.125, 0.5, 0.125, 1.0, 0.0625, 1.0, 0.0625, 0.5, 0.0625, 0.5, 0.0625, 1.0, 0.0, 1.0, 0.0, 0.5, 0.75, 0.49, 0.8418, 0.4717, 0.9197, 0.4197, 0.9717, 0.3418, 0.99, 0.25, 0.9717, 0.1582, 0.9197, 0.08029, 0.8418, 0.02827, 0.75, 0.01, 0.6582, 0.02827, 0.5803, 0.08029, 0.5283, 0.1582, 0.51, 0.25, 0.5283, 0.3418, 0.5803, 0.4197, 0.6582, 0.4717])
me_cylinder_003.materials.append(mat_material_005)
me_cylinder_003.update()
me_cylinder_004 = bpy.data.meshes.new('Cylinder.004')
me_cylinder_004.from_pydata([(0.0, 1.0, -1.0), (0.0, 1.0, 1.0), (0.3827, 0.9239, -1.0), (0.3827, 0.9239, 1.0), (0.7071, 0.7071, -1.0), (0.7071, 0.7071, 1.0), (0.9239, 0.3827, -1.0), (0.9239, 0.3827, 1.0), (1.0, 0.0, -1.0), (1.0, 0.0, 1.0), (0.9239, -0.3827, -1.0), (0.9239, -0.3827, 1.0), (0.7071, -0.7071, -1.0), (0.7071, -0.7071, 1.0), (0.3827, -0.9239, -1.0), (0.3827, -0.9239, 1.0), (0.0, -1.0, -1.0), (0.0, -1.0, 1.0), (-0.3827, -0.9239, -1.0), (-0.3827, -0.9239, 1.0), (-0.7071, -0.7071, -1.0), (-0.7071, -0.7071, 1.0), (-0.9239, -0.3827, -1.0), (-0.9239, -0.3827, 1.0), (-1.0, 0.0, -1.0), (-1.0, 0.0, 1.0), (-0.9239, 0.3827, -1.0), (-0.9239, 0.3827, 1.0), (-0.7071, 0.7071, -1.0), (-0.7071, 0.7071, 1.0), (-0.3827, 0.9239, -1.0), (-0.3827, 0.9239, 1.0)], [], [(0, 1, 3, 2), (2, 3, 5, 4), (4, 5, 7, 6), (6, 7, 9, 8), (8, 9, 11, 10), (10, 11, 13, 12), (12, 13, 15, 14), (14, 15, 17, 16), (16, 17, 19, 18), (18, 19, 21, 20), (20, 21, 23, 22), (22, 23, 25, 24), (24, 25, 27, 26), (26, 27, 29, 28), (3, 1, 31, 29, 27, 25, 23, 21, 19, 17, 15, 13, 11, 9, 7, 5), (28, 29, 31, 30), (30, 31, 1, 0), (0, 2, 4, 6, 8, 10, 12, 14, 16, 18, 20, 22, 24, 26, 28, 30)])
_uv = me_cylinder_004.uv_layers.new(name='UVMap')
_uv.uv.foreach_set('vector', [1.0, 0.5, 1.0, 1.0, 0.9375, 1.0, 0.9375, 0.5, 0.9375, 0.5, 0.9375, 1.0, 0.875, 1.0, 0.875, 0.5, 0.875, 0.5, 0.875, 1.0, 0.8125, 1.0, 0.8125, 0.5, 0.8125, 0.5, 0.8125, 1.0, 0.75, 1.0, 0.75, 0.5, 0.75, 0.5, 0.75, 1.0, 0.6875, 1.0, 0.6875, 0.5, 0.6875, 0.5, 0.6875, 1.0, 0.625, 1.0, 0.625, 0.5, 0.625, 0.5, 0.625, 1.0, 0.5625, 1.0, 0.5625, 0.5, 0.5625, 0.5, 0.5625, 1.0, 0.5, 1.0, 0.5, 0.5, 0.5, 0.5, 0.5, 1.0, 0.4375, 1.0, 0.4375, 0.5, 0.4375, 0.5, 0.4375, 1.0, 0.375, 1.0, 0.375, 0.5, 0.375, 0.5, 0.375, 1.0, 0.3125, 1.0, 0.3125, 0.5, 0.3125, 0.5, 0.3125, 1.0, 0.25, 1.0, 0.25, 0.5, 0.25, 0.5, 0.25, 1.0, 0.1875, 1.0, 0.1875, 0.5, 0.1875, 0.5, 0.1875, 1.0, 0.125, 1.0, 0.125, 0.5, 0.3418, 0.4717, 0.25, 0.49, 0.1582, 0.4717, 0.08029, 0.4197, 0.02827, 0.3418, 0.01, 0.25, 0.02827, 0.1582, 0.08029, 0.08029, 0.1582, 0.02827, 0.25, 0.01, 0.3418, 0.02827, 0.4197, 0.08029, 0.4717, 0.1582, 0.49, 0.25, 0.4717, 0.3418, 0.4197, 0.4197, 0.125, 0.5, 0.125, 1.0, 0.0625, 1.0, 0.0625, 0.5, 0.0625, 0.5, 0.0625, 1.0, 0.0, 1.0, 0.0, 0.5, 0.75, 0.49, 0.8418, 0.4717, 0.9197, 0.4197, 0.9717, 0.3418, 0.99, 0.25, 0.9717, 0.1582, 0.9197, 0.08029, 0.8418, 0.02827, 0.75, 0.01, 0.6582, 0.02827, 0.5803, 0.08029, 0.5283, 0.1582, 0.51, 0.25, 0.5283, 0.3418, 0.5803, 0.4197, 0.6582, 0.4717])
me_cylinder_004.materials.append(mat_material_004)
me_cylinder_004.update()
me_cylinder_005 = bpy.data.meshes.new('Cylinder.005')
me_cylinder_005.from_pydata([(0.0, 1.0, -1.0), (0.0, 1.0, 1.0), (0.3827, 0.9239, -1.0), (0.3827, 0.9239, 1.0), (0.7071, 0.7071, -1.0), (0.7071, 0.7071, 1.0), (0.9239, 0.3827, -1.0), (0.9239, 0.3827, 1.0), (1.0, 0.0, -1.0), (1.0, 0.0, 1.0), (0.9239, -0.3827, -1.0), (0.9239, -0.3827, 1.0), (0.7071, -0.7071, -1.0), (0.7071, -0.7071, 1.0), (0.3827, -0.9239, -1.0), (0.3827, -0.9239, 1.0), (0.0, -1.0, -1.0), (0.0, -1.0, 1.0), (-0.3827, -0.9239, -1.0), (-0.3827, -0.9239, 1.0), (-0.7071, -0.7071, -1.0), (-0.7071, -0.7071, 1.0), (-0.9239, -0.3827, -1.0), (-0.9239, -0.3827, 1.0), (-1.0, 0.0, -1.0), (-1.0, 0.0, 1.0), (-0.9239, 0.3827, -1.0), (-0.9239, 0.3827, 1.0), (-0.7071, 0.7071, -1.0), (-0.7071, 0.7071, 1.0), (-0.3827, 0.9239, -1.0), (-0.3827, 0.9239, 1.0)], [], [(0, 1, 3, 2), (2, 3, 5, 4), (4, 5, 7, 6), (6, 7, 9, 8), (8, 9, 11, 10), (10, 11, 13, 12), (12, 13, 15, 14), (14, 15, 17, 16), (16, 17, 19, 18), (18, 19, 21, 20), (20, 21, 23, 22), (22, 23, 25, 24), (24, 25, 27, 26), (26, 27, 29, 28), (3, 1, 31, 29, 27, 25, 23, 21, 19, 17, 15, 13, 11, 9, 7, 5), (28, 29, 31, 30), (30, 31, 1, 0), (0, 2, 4, 6, 8, 10, 12, 14, 16, 18, 20, 22, 24, 26, 28, 30)])
_uv = me_cylinder_005.uv_layers.new(name='UVMap')
_uv.uv.foreach_set('vector', [1.0, 0.5, 1.0, 1.0, 0.9375, 1.0, 0.9375, 0.5, 0.9375, 0.5, 0.9375, 1.0, 0.875, 1.0, 0.875, 0.5, 0.875, 0.5, 0.875, 1.0, 0.8125, 1.0, 0.8125, 0.5, 0.8125, 0.5, 0.8125, 1.0, 0.75, 1.0, 0.75, 0.5, 0.75, 0.5, 0.75, 1.0, 0.6875, 1.0, 0.6875, 0.5, 0.6875, 0.5, 0.6875, 1.0, 0.625, 1.0, 0.625, 0.5, 0.625, 0.5, 0.625, 1.0, 0.5625, 1.0, 0.5625, 0.5, 0.5625, 0.5, 0.5625, 1.0, 0.5, 1.0, 0.5, 0.5, 0.5, 0.5, 0.5, 1.0, 0.4375, 1.0, 0.4375, 0.5, 0.4375, 0.5, 0.4375, 1.0, 0.375, 1.0, 0.375, 0.5, 0.375, 0.5, 0.375, 1.0, 0.3125, 1.0, 0.3125, 0.5, 0.3125, 0.5, 0.3125, 1.0, 0.25, 1.0, 0.25, 0.5, 0.25, 0.5, 0.25, 1.0, 0.1875, 1.0, 0.1875, 0.5, 0.1875, 0.5, 0.1875, 1.0, 0.125, 1.0, 0.125, 0.5, 0.3418, 0.4717, 0.25, 0.49, 0.1582, 0.4717, 0.08029, 0.4197, 0.02827, 0.3418, 0.01, 0.25, 0.02827, 0.1582, 0.08029, 0.08029, 0.1582, 0.02827, 0.25, 0.01, 0.3418, 0.02827, 0.4197, 0.08029, 0.4717, 0.1582, 0.49, 0.25, 0.4717, 0.3418, 0.4197, 0.4197, 0.125, 0.5, 0.125, 1.0, 0.0625, 1.0, 0.0625, 0.5, 0.0625, 0.5, 0.0625, 1.0, 0.0, 1.0, 0.0, 0.5, 0.75, 0.49, 0.8418, 0.4717, 0.9197, 0.4197, 0.9717, 0.3418, 0.99, 0.25, 0.9717, 0.1582, 0.9197, 0.08029, 0.8418, 0.02827, 0.75, 0.01, 0.6582, 0.02827, 0.5803, 0.08029, 0.5283, 0.1582, 0.51, 0.25, 0.5283, 0.3418, 0.5803, 0.4197, 0.6582, 0.4717])
me_cylinder_005.materials.append(mat_material_006)
me_cylinder_005.update()
me_cylinder_006 = bpy.data.meshes.new('Cylinder.006')
me_cylinder_006.from_pydata([(0.0, 1.0, -1.0), (0.0, 1.0, 1.0), (0.3827, 0.9239, -1.0), (0.3827, 0.9239, 1.0), (0.7071, 0.7071, -1.0), (0.7071, 0.7071, 1.0), (0.9239, 0.3827, -1.0), (0.9239, 0.3827, 1.0), (1.0, 0.0, -1.0), (1.0, 0.0, 1.0), (0.9239, -0.3827, -1.0), (0.9239, -0.3827, 1.0), (0.7071, -0.7071, -1.0), (0.7071, -0.7071, 1.0), (0.3827, -0.9239, -1.0), (0.3827, -0.9239, 1.0), (0.0, -1.0, -1.0), (0.0, -1.0, 1.0), (-0.3827, -0.9239, -1.0), (-0.3827, -0.9239, 1.0), (-0.7071, -0.7071, -1.0), (-0.7071, -0.7071, 1.0), (-0.9239, -0.3827, -1.0), (-0.9239, -0.3827, 1.0), (-1.0, 0.0, -1.0), (-1.0, 0.0, 1.0), (-0.9239, 0.3827, -1.0), (-0.9239, 0.3827, 1.0), (-0.7071, 0.7071, -1.0), (-0.7071, 0.7071, 1.0), (-0.3827, 0.9239, -1.0), (-0.3827, 0.9239, 1.0)], [], [(0, 1, 3, 2), (2, 3, 5, 4), (4, 5, 7, 6), (6, 7, 9, 8), (8, 9, 11, 10), (10, 11, 13, 12), (12, 13, 15, 14), (14, 15, 17, 16), (16, 17, 19, 18), (18, 19, 21, 20), (20, 21, 23, 22), (22, 23, 25, 24), (24, 25, 27, 26), (26, 27, 29, 28), (3, 1, 31, 29, 27, 25, 23, 21, 19, 17, 15, 13, 11, 9, 7, 5), (28, 29, 31, 30), (30, 31, 1, 0), (0, 2, 4, 6, 8, 10, 12, 14, 16, 18, 20, 22, 24, 26, 28, 30)])
_uv = me_cylinder_006.uv_layers.new(name='UVMap')
_uv.uv.foreach_set('vector', [1.0, 0.5, 1.0, 1.0, 0.9375, 1.0, 0.9375, 0.5, 0.9375, 0.5, 0.9375, 1.0, 0.875, 1.0, 0.875, 0.5, 0.875, 0.5, 0.875, 1.0, 0.8125, 1.0, 0.8125, 0.5, 0.8125, 0.5, 0.8125, 1.0, 0.75, 1.0, 0.75, 0.5, 0.75, 0.5, 0.75, 1.0, 0.6875, 1.0, 0.6875, 0.5, 0.6875, 0.5, 0.6875, 1.0, 0.625, 1.0, 0.625, 0.5, 0.625, 0.5, 0.625, 1.0, 0.5625, 1.0, 0.5625, 0.5, 0.5625, 0.5, 0.5625, 1.0, 0.5, 1.0, 0.5, 0.5, 0.5, 0.5, 0.5, 1.0, 0.4375, 1.0, 0.4375, 0.5, 0.4375, 0.5, 0.4375, 1.0, 0.375, 1.0, 0.375, 0.5, 0.375, 0.5, 0.375, 1.0, 0.3125, 1.0, 0.3125, 0.5, 0.3125, 0.5, 0.3125, 1.0, 0.25, 1.0, 0.25, 0.5, 0.25, 0.5, 0.25, 1.0, 0.1875, 1.0, 0.1875, 0.5, 0.1875, 0.5, 0.1875, 1.0, 0.125, 1.0, 0.125, 0.5, 0.3418, 0.4717, 0.25, 0.49, 0.1582, 0.4717, 0.08029, 0.4197, 0.02827, 0.3418, 0.01, 0.25, 0.02827, 0.1582, 0.08029, 0.08029, 0.1582, 0.02827, 0.25, 0.01, 0.3418, 0.02827, 0.4197, 0.08029, 0.4717, 0.1582, 0.49, 0.25, 0.4717, 0.3418, 0.4197, 0.4197, 0.125, 0.5, 0.125, 1.0, 0.0625, 1.0, 0.0625, 0.5, 0.0625, 0.5, 0.0625, 1.0, 0.0, 1.0, 0.0, 0.5, 0.75, 0.49, 0.8418, 0.4717, 0.9197, 0.4197, 0.9717, 0.3418, 0.99, 0.25, 0.9717, 0.1582, 0.9197, 0.08029, 0.8418, 0.02827, 0.75, 0.01, 0.6582, 0.02827, 0.5803, 0.08029, 0.5283, 0.1582, 0.51, 0.25, 0.5283, 0.3418, 0.5803, 0.4197, 0.6582, 0.4717])
me_cylinder_006.materials.append(mat_material_002)
me_cylinder_006.update()
me_cylinder_007 = bpy.data.meshes.new('Cylinder.007')
me_cylinder_007.from_pydata([(0.0, 1.0, -1.0), (0.0, 1.0, 1.0), (0.3827, 0.9239, -1.0), (0.3827, 0.9239, 1.0), (0.7071, 0.7071, -1.0), (0.7071, 0.7071, 1.0), (0.9239, 0.3827, -1.0), (0.9239, 0.3827, 1.0), (1.0, 0.0, -1.0), (1.0, 0.0, 1.0), (0.9239, -0.3827, -1.0), (0.9239, -0.3827, 1.0), (0.7071, -0.7071, -1.0), (0.7071, -0.7071, 1.0), (0.3827, -0.9239, -1.0), (0.3827, -0.9239, 1.0), (0.0, -1.0, -1.0), (0.0, -1.0, 1.0), (-0.3827, -0.9239, -1.0), (-0.3827, -0.9239, 1.0), (-0.7071, -0.7071, -1.0), (-0.7071, -0.7071, 1.0), (-0.9239, -0.3827, -1.0), (-0.9239, -0.3827, 1.0), (-1.0, 0.0, -1.0), (-1.0, 0.0, 1.0), (-0.9239, 0.3827, -1.0), (-0.9239, 0.3827, 1.0), (-0.7071, 0.7071, -1.0), (-0.7071, 0.7071, 1.0), (-0.3827, 0.9239, -1.0), (-0.3827, 0.9239, 1.0)], [], [(0, 1, 3, 2), (2, 3, 5, 4), (4, 5, 7, 6), (6, 7, 9, 8), (8, 9, 11, 10), (10, 11, 13, 12), (12, 13, 15, 14), (14, 15, 17, 16), (16, 17, 19, 18), (18, 19, 21, 20), (20, 21, 23, 22), (22, 23, 25, 24), (24, 25, 27, 26), (26, 27, 29, 28), (3, 1, 31, 29, 27, 25, 23, 21, 19, 17, 15, 13, 11, 9, 7, 5), (28, 29, 31, 30), (30, 31, 1, 0), (0, 2, 4, 6, 8, 10, 12, 14, 16, 18, 20, 22, 24, 26, 28, 30)])
_uv = me_cylinder_007.uv_layers.new(name='UVMap')
_uv.uv.foreach_set('vector', [1.0, 0.5, 1.0, 1.0, 0.9375, 1.0, 0.9375, 0.5, 0.9375, 0.5, 0.9375, 1.0, 0.875, 1.0, 0.875, 0.5, 0.875, 0.5, 0.875, 1.0, 0.8125, 1.0, 0.8125, 0.5, 0.8125, 0.5, 0.8125, 1.0, 0.75, 1.0, 0.75, 0.5, 0.75, 0.5, 0.75, 1.0, 0.6875, 1.0, 0.6875, 0.5, 0.6875, 0.5, 0.6875, 1.0, 0.625, 1.0, 0.625, 0.5, 0.625, 0.5, 0.625, 1.0, 0.5625, 1.0, 0.5625, 0.5, 0.5625, 0.5, 0.5625, 1.0, 0.5, 1.0, 0.5, 0.5, 0.5, 0.5, 0.5, 1.0, 0.4375, 1.0, 0.4375, 0.5, 0.4375, 0.5, 0.4375, 1.0, 0.375, 1.0, 0.375, 0.5, 0.375, 0.5, 0.375, 1.0, 0.3125, 1.0, 0.3125, 0.5, 0.3125, 0.5, 0.3125, 1.0, 0.25, 1.0, 0.25, 0.5, 0.25, 0.5, 0.25, 1.0, 0.1875, 1.0, 0.1875, 0.5, 0.1875, 0.5, 0.1875, 1.0, 0.125, 1.0, 0.125, 0.5, 0.3418, 0.4717, 0.25, 0.49, 0.1582, 0.4717, 0.08029, 0.4197, 0.02827, 0.3418, 0.01, 0.25, 0.02827, 0.1582, 0.08029, 0.08029, 0.1582, 0.02827, 0.25, 0.01, 0.3418, 0.02827, 0.4197, 0.08029, 0.4717, 0.1582, 0.49, 0.25, 0.4717, 0.3418, 0.4197, 0.4197, 0.125, 0.5, 0.125, 1.0, 0.0625, 1.0, 0.0625, 0.5, 0.0625, 0.5, 0.0625, 1.0, 0.0, 1.0, 0.0, 0.5, 0.75, 0.49, 0.8418, 0.4717, 0.9197, 0.4197, 0.9717, 0.3418, 0.99, 0.25, 0.9717, 0.1582, 0.9197, 0.08029, 0.8418, 0.02827, 0.75, 0.01, 0.6582, 0.02827, 0.5803, 0.08029, 0.5283, 0.1582, 0.51, 0.25, 0.5283, 0.3418, 0.5803, 0.4197, 0.6582, 0.4717])
me_cylinder_007.materials.append(mat_material_003)
me_cylinder_007.update()
me_plane_002 = bpy.data.meshes.new('Plane.002')
me_plane_002.from_pydata([(0.003459, -1.0, 0.0), (2.003, -1.0, 0.0), (0.003459, 1.0, 0.0), (2.003, 1.0, 0.0), (1.4, -1.062, -5.64e-09), (3.119, -1.369, 0.229), (0.003459, -1.0, 0.0), (1.4, -1.062, -5.64e-09), (2.424, -1.683, 0.229), (3.237, -1.683, 0.229), (3.32, -1.085, 0.229), (3.438, -1.4, 0.229), (3.492, -0.7325, 0.229), (3.611, -1.047, 0.229), (3.61, -0.4007, 0.229), (3.728, -0.7155, 0.229), (3.686, 0.007189, 0.229), (3.804, -0.3076, 0.229), (3.7, 0.4773, 0.229), (3.818, 0.1625, 0.229), (3.645, 0.8575, 0.229), (3.763, 0.5427, 0.229), (3.548, 1.176, 0.229), (3.666, 0.8607, 0.229), (3.375, 1.466, 0.229), (3.493, 1.151, 0.229), (3.168, 1.742, 0.229), (3.286, 1.428, 0.229), (2.946, 1.957, 0.229), (3.064, 1.642, 0.229), (2.67, 2.185, 0.229), (2.788, 1.87, 0.229), (2.393, 2.351, 0.229), (2.511, 2.036, 0.229), (1.972, 2.524, 0.229), (2.09, 2.209, 0.229), (1.633, 2.613, 0.229), (1.751, 2.299, 0.229), (1.536, 2.607, 0.229), (1.654, 2.292, 0.229), (1.495, 2.579, 0.229), (1.613, 2.264, 0.229), (1.488, 2.517, 3.188e-07), (1.606, 2.202, 2.902e-07), (1.999, -0.9952, 4.333e-10), (2.2, -0.7118, 2.613e-08), (1.992, 1.922, 0.229), (2.193, 2.206, 0.229), (2.2, -0.7118, 2.613e-08), (2.193, 2.206, 2.906e-07), (3.306, 1.099, 0.229), (2.186, 1.473, 0.229), (3.32, 1.362, 0.229), (2.2, 1.735, 0.229), (2.939, -1.078, -7.087e-09), (2.933, 1.839, 2.574e-07), (3.34, -1.465, -4.218e-08), (3.333, 1.452, 2.223e-07), (3.202, 1.113, 0.229), (3.375, 1.466, 0.229), (3.32, 1.037, 0.229), (3.437, 1.369, 0.229), (3.444, 0.8713, 0.229), (3.52, 1.279, 0.229), (3.541, 0.7607, 0.229), (3.555, 1.231, 0.229), (1.255, -1.27, -2.444e-08), (2.279, -1.891, -8.074e-08), (2.23, -1.898, 0.229), (3.044, -1.898, 0.229), (1.94, -2.14, 0.229), (2.753, -2.14, 0.229), (1.657, -2.333, 0.229), (2.47, -2.333, 0.229), (1.525, -2.402, 0.229), (2.339, -2.402, -1.271e-07), (1.525, -2.402, 0.229), (2.339, -2.402, 0.229), (1.538, -2.534, 0.229), (1.773, -2.534, 0.229), (1.503, -2.499, 0.229), (1.739, -2.499, 0.229), (1.503, -2.63, 0.229), (1.739, -2.63, 0.229), (1.517, -2.658, -1.503e-07), (1.753, -2.658, -1.503e-07), (2.271, -2.306, -1.183e-07), (2.271, -2.437, -1.302e-07), (2.127, -1.787, 0.229), (1.843, -1.981, 0.229), (1.864, -1.918, 0.229), (1.733, -1.988, 0.229), (1.629, -2.05, -9.516e-08), (1.816, -1.697, -6.32e-08), (1.629, -2.05, -9.516e-08), (1.816, -1.697, -6.32e-08), (1.255, -1.27, -2.444e-08), (2.279, -1.891, -8.074e-08), (1.999, -0.9952, 4.333e-10), (1.992, 1.922, 2.649e-07), (1.716, 1.964, 0.229), (1.916, 2.247, 0.229), (2.014, 1.877, 0.229), (1.675, 1.967, 0.229), (1.785, 1.953, 0.229), (1.689, 1.946, 0.229), (1.723, 1.967, 0.229), (1.682, 1.939, 0.229), (2.013, 0.3459, 1.22e-07), (1.737, 0.3874, 1.258e-07), (1.439, 1.238, 2.028e-07), (1.46, -0.3385, 5.997e-08), (0.3816, 0.975, 1.79e-07), (0.4023, -0.6012, 3.615e-08)], [(70, 92), (95, 93), (92, 94)], [(0, 1, 3, 2), (1, 0, 4, 5), (4, 0, 6, 7), (5, 4, 8, 9), (5, 9, 11, 10), (10, 11, 13, 12), (12, 13, 15, 14), (14, 15, 17, 16), (16, 17, 19, 18), (18, 19, 21, 20), (20, 21, 23, 22), (22, 23, 25, 24), (24, 25, 27, 26), (26, 27, 29, 28), (28, 29, 31, 30), (30, 31, 33, 32), (32, 33, 35, 34), (34, 35, 37, 36), (36, 37, 39, 38), (38, 39, 41, 40), (40, 41, 43, 42), (5, 10, 45, 44), (44, 45, 47, 46), (47, 45, 48, 49), (45, 10, 50, 51), (51, 50, 52, 53), (45, 47, 55, 54), (54, 55, 57, 56), (10, 12, 59, 58), (12, 14, 61, 60), (14, 16, 63, 62), (16, 18, 65, 64), (8, 4, 66, 67), (9, 8, 68, 69), (69, 68, 70, 71), (71, 70, 72, 73), (73, 72, 74, 75), (75, 74, 76, 77), (77, 76, 78, 79), (79, 78, 80, 81), (81, 80, 82, 83), (83, 82, 84, 85), (81, 83, 87, 86), (72, 70, 88, 89), (74, 72, 90, 91), (67, 66, 96, 97), (44, 46, 99, 98), (46, 47, 101, 100), (37, 35, 102, 103), (39, 37, 104, 105), (41, 39, 106, 107), (46, 100, 109, 108), (109, 100, 110, 111), (111, 110, 112, 113)])
_uv = me_plane_002.uv_layers.new(name='UVMap')
_uv.uv.foreach_set('vector', [0.0, 0.0, 1.0, 0.0, 1.0, 1.0, 0.0, 1.0, 1.0, 0.0, 0.0, 0.0, 0.0, 0.0, 1.0, 0.0, 0.0, 0.0, 0.0, 0.0, 0.0, 0.0, 0.0, 0.0, 1.0, 0.0, 0.0, 0.0, 0.0, 0.0, 1.0, 0.0, 1.0, 0.0, 1.0, 0.0, 1.0, 0.0, 1.0, 0.0, 1.0, 0.0, 1.0, 0.0, 1.0, 0.0, 1.0, 0.0, 1.0, 0.0, 1.0, 0.0, 1.0, 0.0, 1.0, 0.0, 1.0, 0.0, 1.0, 0.0, 1.0, 0.0, 1.0, 0.0, 1.0, 0.0, 1.0, 0.0, 1.0, 0.0, 1.0, 0.0, 1.0, 0.0, 1.0, 0.0, 1.0, 0.0, 1.0, 0.0, 1.0, 0.0, 1.0, 0.0, 1.0, 0.0, 1.0, 0.0, 1.0, 0.0, 1.0, 0.0, 1.0, 0.0, 1.0, 0.0, 1.0, 0.0, 1.0, 0.0, 1.0, 0.0, 1.0, 0.0, 1.0, 0.0, 1.0, 0.0, 1.0, 0.0, 1.0, 0.0, 1.0, 0.0, 1.0, 0.0, 1.0, 0.0, 1.0, 0.0, 1.0, 0.0, 1.0, 0.0, 1.0, 0.0, 1.0, 0.0, 1.0, 0.0, 1.0, 0.0, 1.0, 0.0, 1.0, 0.0, 1.0, 0.0, 1.0, 0.0, 1.0, 0.0, 1.0, 0.0, 1.0, 0.0, 1.0, 0.0, 1.0, 0.0, 1.0, 0.0, 1.0, 0.0, 1.0, 0.0, 1.0, 0.0, 1.0, 0.0, 1.0, 0.0, 1.0, 0.0, 1.0, 0.0, 1.0, 0.0, 1.0, 0.0, 1.0, 0.0, 1.0, 0.0, 1.0, 0.0, 1.0, 0.0, 1.0, 0.0, 1.0, 0.0, 1.0, 0.0, 1.0, 0.0, 1.0, 0.0, 1.0, 0.0, 1.0, 0.0, 1.0, 0.0, 1.0, 0.0, 1.0, 0.0, 1.0, 0.0, 1.0, 0.0, 1.0, 0.0, 1.0, 0.0, 1.0, 0.0, 1.0, 0.0, 1.0, 0.0, 1.0, 0.0, 1.0, 0.0, 1.0, 0.0, 1.0, 0.0, 1.0, 0.0, 1.0, 0.0, 1.0, 0.0, 1.0, 0.0, 1.0, 0.0, 1.0, 0.0, 1.0, 0.0, 1.0, 0.0, 1.0, 0.0, 1.0, 0.0, 1.0, 0.0, 1.0, 0.0, 1.0, 0.0, 1.0, 0.0, 1.0, 0.0, 1.0, 0.0, 1.0, 0.0, 1.0, 0.0, 0.0, 0.0, 0.0, 0.0, 0.0, 0.0, 0.0, 0.0, 1.0, 0.0, 0.0, 0.0, 0.0, 0.0, 1.0, 0.0, 1.0, 0.0, 0.0, 0.0, 0.0, 0.0, 1.0, 0.0, 1.0, 0.0, 0.0, 0.0, 0.0, 0.0, 1.0, 0.0, 1.0, 0.0, 0.0, 0.0, 0.0, 0.0, 1.0, 0.0, 1.0, 0.0, 0.0, 0.0, 0.0, 0.0, 1.0, 0.0, 1.0, 0.0, 0.0, 0.0, 0.0, 0.0, 1.0, 0.0, 1.0, 0.0, 0.0, 0.0, 0.0, 0.0, 1.0, 0.0, 1.0, 0.0, 0.0, 0.0, 0.0, 0.0, 1.0, 0.0, 1.0, 0.0, 0.0, 0.0, 0.0, 0.0, 1.0, 0.0, 1.0, 0.0, 1.0, 0.0, 1.0, 0.0, 1.0, 0.0, 0.0, 0.0, 0.0, 0.0, 0.0, 0.0, 0.0, 0.0, 0.0, 0.0, 0.0, 0.0, 0.0, 0.0, 0.0, 0.0, 0.0, 0.0, 0.0, 0.0, 0.0, 0.0, 0.0, 0.0, 1.0, 0.0, 1.0, 0.0, 1.0, 0.0, 1.0, 0.0, 1.0, 0.0, 1.0, 0.0, 1.0, 0.0, 1.0, 0.0, 1.0, 0.0, 1.0, 0.0, 1.0, 0.0, 1.0, 0.0, 1.0, 0.0, 1.0, 0.0, 1.0, 0.0, 1.0, 0.0, 1.0, 0.0, 1.0, 0.0, 1.0, 0.0, 1.0, 0.0, 1.0, 0.0, 1.0, 0.0, 1.0, 0.0, 1.0, 0.0, 1.0, 0.0, 1.0, 0.0, 1.0, 0.0, 1.0, 0.0, 1.0, 0.0, 1.0, 0.0, 1.0, 0.0, 1.0, 0.0])
me_plane_002.materials.append(mat_material_008)
me_plane_002.update()

# ---- objects
ob_cylinder = bpy.data.objects.new('Cylinder', me_cylinder)
ob_cylinder_001 = bpy.data.objects.new('Cylinder.001', me_cylinder_002)
ob_cylinder_002 = bpy.data.objects.new('Cylinder.002', me_cylinder_003)
ob_cylinder_003 = bpy.data.objects.new('Cylinder.003', me_cylinder_004)
ob_cylinder_004 = bpy.data.objects.new('Cylinder.004', me_cylinder_005)
ob_cylinder_005 = bpy.data.objects.new('Cylinder.005', me_cylinder_006)
ob_cylinder_006 = bpy.data.objects.new('Cylinder.006', me_cylinder_007)
ob_light = bpy.data.objects.new('Light', light_light)
ob_camera = bpy.data.objects.new('Camera', cam_camera)
ob_plane_001 = bpy.data.objects.new('Plane.001', me_plane_002)

# ---- transforms, parenting, visibility, modifiers, constraints
ob_cylinder.location = (0.001313, -4.021e-07, 2.343)
ob_cylinder.scale = (-0.1382, -0.1382, 2.245)
ob_cylinder_001.location = (0.0007927, -4.768e-07, 3.548)
ob_cylinder_001.scale = (-0.1868, -0.107, -0.05141)
ob_cylinder_002.location = (-0.004224, -3.766e-07, 2.803)
ob_cylinder_002.scale = (-0.2037, -0.1712, -0.04446)
ob_cylinder_003.location = (0.003745, -9.424e-08, 0.7014)
ob_cylinder_003.scale = (0.1905, 0.1147, 0.051)
ob_cylinder_004.location = (0.00749, -4.243e-07, 3.158)
ob_cylinder_004.scale = (0.1941, -0.1581, -0.04181)
ob_cylinder_005.location = (-0.01134, -5.943e-08, 0.4423)
ob_cylinder_005.scale = (0.1679, 0.1679, 0.1679)
ob_cylinder_006.location = (0.007596, -3.062e-08, 0.2279)
ob_cylinder_006.scale = (-0.1944, -0.1369, -0.04679)
ob_light.location = (4.076, 1.005, 5.904)
ob_light.rotation_euler = (0.6503, 0.05522, 1.866)
ob_light.lock_rotations_4d = False
ob_light.empty_display_type = 'ARROWS'
ob_light.color = (0.0, 0.0, 0.0, 0.0)
ob_light.lineart.crease_threshold = 0.0
ob_camera.location = (7.359, -6.926, 4.958)
ob_camera.rotation_euler = (1.109, 0.0, 0.8149)
ob_camera.lock_rotations_4d = False
ob_camera.empty_display_type = 'ARROWS'
ob_camera.color = (0.0, 0.0, 0.0, 0.0)
ob_camera.display_type = 'WIRE'
ob_camera.lineart.crease_threshold = 0.0
ob_plane_001.location = (0.002, -5.379e-07, 4.004)
ob_plane_001.rotation_euler = (1.571, 0.0, 0.0)
ob_plane_001.scale = (0.3815, 0.3815, 0.3815)
_m = ob_plane_001.modifiers.new('Mirror', 'MIRROR')

# ---- collection membership
scene.collection.objects.link(ob_cylinder)
scene.collection.objects.link(ob_cylinder_001)
scene.collection.objects.link(ob_cylinder_002)
scene.collection.objects.link(ob_cylinder_003)
scene.collection.objects.link(ob_cylinder_004)
scene.collection.objects.link(ob_cylinder_005)
scene.collection.objects.link(ob_cylinder_006)
col_collection.objects.link(ob_light)
col_collection.objects.link(ob_camera)
col_axe.objects.link(ob_plane_001)

# ---- scene / render settings (as saved in the file)
scene.camera = ob_camera
scene.frame_start = 1; scene.frame_end = 250; scene.frame_set(1)
scene.render.engine = 'BLENDER_EEVEE_NEXT'
bpy.context.view_layer.update()
